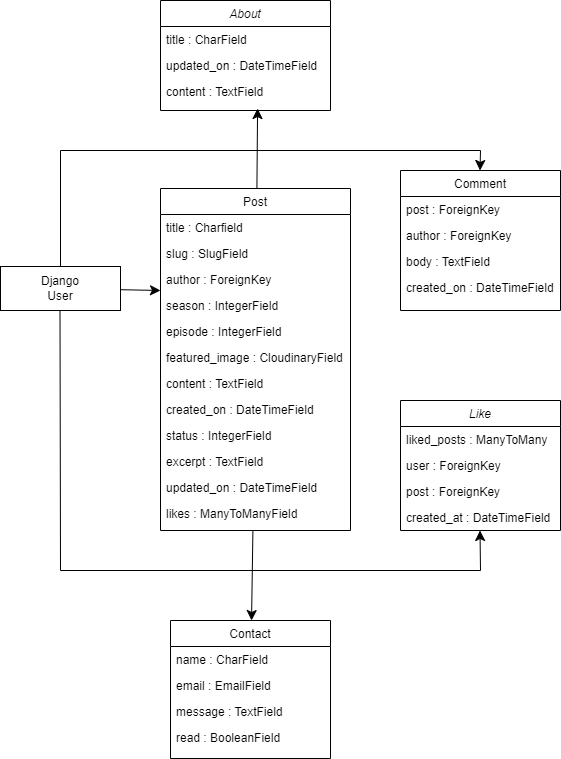

The diagram above was exported from draw.io. Its source (the exported page's mxGraphModel, read from the mxfile embedded in the PNG):
<mxGraphModel dx="1674" dy="788" grid="1" gridSize="10" guides="1" tooltips="1" connect="1" arrows="1" fold="1" page="1" pageScale="1" pageWidth="827" pageHeight="1169" math="0" shadow="0">
  <root>
    <mxCell id="WIyWlLk6GJQsqaUBKTNV-0" />
    <mxCell id="WIyWlLk6GJQsqaUBKTNV-1" parent="WIyWlLk6GJQsqaUBKTNV-0" />
    <mxCell id="zkfFHV4jXpPFQw0GAbJ--0" value="About" style="swimlane;fontStyle=2;align=center;verticalAlign=top;childLayout=stackLayout;horizontal=1;startSize=26;horizontalStack=0;resizeParent=1;resizeLast=0;collapsible=1;marginBottom=0;rounded=0;shadow=0;strokeWidth=1;" parent="WIyWlLk6GJQsqaUBKTNV-1" vertex="1">
      <mxGeometry x="200" y="10" width="170" height="110" as="geometry">
        <mxRectangle x="230" y="140" width="160" height="26" as="alternateBounds" />
      </mxGeometry>
    </mxCell>
    <mxCell id="zkfFHV4jXpPFQw0GAbJ--1" value="title : CharField" style="text;align=left;verticalAlign=top;spacingLeft=4;spacingRight=4;overflow=hidden;rotatable=0;points=[[0,0.5],[1,0.5]];portConstraint=eastwest;" parent="zkfFHV4jXpPFQw0GAbJ--0" vertex="1">
      <mxGeometry y="26" width="170" height="26" as="geometry" />
    </mxCell>
    <mxCell id="zkfFHV4jXpPFQw0GAbJ--2" value="updated_on : DateTimeField" style="text;align=left;verticalAlign=top;spacingLeft=4;spacingRight=4;overflow=hidden;rotatable=0;points=[[0,0.5],[1,0.5]];portConstraint=eastwest;rounded=0;shadow=0;html=0;" parent="zkfFHV4jXpPFQw0GAbJ--0" vertex="1">
      <mxGeometry y="52" width="170" height="26" as="geometry" />
    </mxCell>
    <mxCell id="zkfFHV4jXpPFQw0GAbJ--3" value="content : TextField" style="text;align=left;verticalAlign=top;spacingLeft=4;spacingRight=4;overflow=hidden;rotatable=0;points=[[0,0.5],[1,0.5]];portConstraint=eastwest;rounded=0;shadow=0;html=0;" parent="zkfFHV4jXpPFQw0GAbJ--0" vertex="1">
      <mxGeometry y="78" width="170" height="32" as="geometry" />
    </mxCell>
    <mxCell id="zkfFHV4jXpPFQw0GAbJ--6" value="Contact" style="swimlane;fontStyle=0;align=center;verticalAlign=top;childLayout=stackLayout;horizontal=1;startSize=26;horizontalStack=0;resizeParent=1;resizeLast=0;collapsible=1;marginBottom=0;rounded=0;shadow=0;strokeWidth=1;" parent="WIyWlLk6GJQsqaUBKTNV-1" vertex="1">
      <mxGeometry x="210" y="630" width="160" height="138" as="geometry">
        <mxRectangle x="130" y="380" width="160" height="26" as="alternateBounds" />
      </mxGeometry>
    </mxCell>
    <mxCell id="zkfFHV4jXpPFQw0GAbJ--7" value="name : CharField" style="text;align=left;verticalAlign=top;spacingLeft=4;spacingRight=4;overflow=hidden;rotatable=0;points=[[0,0.5],[1,0.5]];portConstraint=eastwest;" parent="zkfFHV4jXpPFQw0GAbJ--6" vertex="1">
      <mxGeometry y="26" width="160" height="26" as="geometry" />
    </mxCell>
    <mxCell id="zkfFHV4jXpPFQw0GAbJ--8" value="email : EmailField" style="text;align=left;verticalAlign=top;spacingLeft=4;spacingRight=4;overflow=hidden;rotatable=0;points=[[0,0.5],[1,0.5]];portConstraint=eastwest;rounded=0;shadow=0;html=0;" parent="zkfFHV4jXpPFQw0GAbJ--6" vertex="1">
      <mxGeometry y="52" width="160" height="26" as="geometry" />
    </mxCell>
    <mxCell id="zkfFHV4jXpPFQw0GAbJ--11" value="message : TextField" style="text;align=left;verticalAlign=top;spacingLeft=4;spacingRight=4;overflow=hidden;rotatable=0;points=[[0,0.5],[1,0.5]];portConstraint=eastwest;" parent="zkfFHV4jXpPFQw0GAbJ--6" vertex="1">
      <mxGeometry y="78" width="160" height="26" as="geometry" />
    </mxCell>
    <mxCell id="oIflCquOa1SITMKGZ79L-19" value="read : BooleanField" style="text;align=left;verticalAlign=top;spacingLeft=4;spacingRight=4;overflow=hidden;rotatable=0;points=[[0,0.5],[1,0.5]];portConstraint=eastwest;" parent="zkfFHV4jXpPFQw0GAbJ--6" vertex="1">
      <mxGeometry y="104" width="160" height="26" as="geometry" />
    </mxCell>
    <mxCell id="KcOU2w3DouAPYb8l4NSL-5" style="edgeStyle=none;curved=1;rounded=0;orthogonalLoop=1;jettySize=auto;html=1;fontSize=12;startSize=8;endSize=8;" edge="1" parent="WIyWlLk6GJQsqaUBKTNV-1" source="zkfFHV4jXpPFQw0GAbJ--17" target="zkfFHV4jXpPFQw0GAbJ--6">
      <mxGeometry relative="1" as="geometry" />
    </mxCell>
    <mxCell id="zkfFHV4jXpPFQw0GAbJ--17" value="Post" style="swimlane;fontStyle=0;align=center;verticalAlign=top;childLayout=stackLayout;horizontal=1;startSize=26;horizontalStack=0;resizeParent=1;resizeLast=0;collapsible=1;marginBottom=0;rounded=0;shadow=0;strokeWidth=1;" parent="WIyWlLk6GJQsqaUBKTNV-1" vertex="1">
      <mxGeometry x="200" y="198" width="190" height="342" as="geometry">
        <mxRectangle x="550" y="140" width="160" height="26" as="alternateBounds" />
      </mxGeometry>
    </mxCell>
    <mxCell id="zkfFHV4jXpPFQw0GAbJ--18" value="title : Charfield" style="text;align=left;verticalAlign=top;spacingLeft=4;spacingRight=4;overflow=hidden;rotatable=0;points=[[0,0.5],[1,0.5]];portConstraint=eastwest;" parent="zkfFHV4jXpPFQw0GAbJ--17" vertex="1">
      <mxGeometry y="26" width="190" height="26" as="geometry" />
    </mxCell>
    <mxCell id="zkfFHV4jXpPFQw0GAbJ--19" value="slug : SlugField" style="text;align=left;verticalAlign=top;spacingLeft=4;spacingRight=4;overflow=hidden;rotatable=0;points=[[0,0.5],[1,0.5]];portConstraint=eastwest;rounded=0;shadow=0;html=0;" parent="zkfFHV4jXpPFQw0GAbJ--17" vertex="1">
      <mxGeometry y="52" width="190" height="26" as="geometry" />
    </mxCell>
    <mxCell id="zkfFHV4jXpPFQw0GAbJ--20" value="author : ForeignKey" style="text;align=left;verticalAlign=top;spacingLeft=4;spacingRight=4;overflow=hidden;rotatable=0;points=[[0,0.5],[1,0.5]];portConstraint=eastwest;rounded=0;shadow=0;html=0;" parent="zkfFHV4jXpPFQw0GAbJ--17" vertex="1">
      <mxGeometry y="78" width="190" height="26" as="geometry" />
    </mxCell>
    <mxCell id="zkfFHV4jXpPFQw0GAbJ--21" value="season : IntegerField" style="text;align=left;verticalAlign=top;spacingLeft=4;spacingRight=4;overflow=hidden;rotatable=0;points=[[0,0.5],[1,0.5]];portConstraint=eastwest;rounded=0;shadow=0;html=0;" parent="zkfFHV4jXpPFQw0GAbJ--17" vertex="1">
      <mxGeometry y="104" width="190" height="26" as="geometry" />
    </mxCell>
    <mxCell id="zkfFHV4jXpPFQw0GAbJ--22" value="episode : IntegerField" style="text;align=left;verticalAlign=top;spacingLeft=4;spacingRight=4;overflow=hidden;rotatable=0;points=[[0,0.5],[1,0.5]];portConstraint=eastwest;rounded=0;shadow=0;html=0;" parent="zkfFHV4jXpPFQw0GAbJ--17" vertex="1">
      <mxGeometry y="130" width="190" height="26" as="geometry" />
    </mxCell>
    <mxCell id="zkfFHV4jXpPFQw0GAbJ--24" value="featured_image : CloudinaryField" style="text;align=left;verticalAlign=top;spacingLeft=4;spacingRight=4;overflow=hidden;rotatable=0;points=[[0,0.5],[1,0.5]];portConstraint=eastwest;" parent="zkfFHV4jXpPFQw0GAbJ--17" vertex="1">
      <mxGeometry y="156" width="190" height="26" as="geometry" />
    </mxCell>
    <mxCell id="zkfFHV4jXpPFQw0GAbJ--25" value="content : TextField" style="text;align=left;verticalAlign=top;spacingLeft=4;spacingRight=4;overflow=hidden;rotatable=0;points=[[0,0.5],[1,0.5]];portConstraint=eastwest;" parent="zkfFHV4jXpPFQw0GAbJ--17" vertex="1">
      <mxGeometry y="182" width="190" height="26" as="geometry" />
    </mxCell>
    <mxCell id="oIflCquOa1SITMKGZ79L-20" value="created_on : DateTimeField" style="text;align=left;verticalAlign=top;spacingLeft=4;spacingRight=4;overflow=hidden;rotatable=0;points=[[0,0.5],[1,0.5]];portConstraint=eastwest;rounded=0;shadow=0;html=0;" parent="zkfFHV4jXpPFQw0GAbJ--17" vertex="1">
      <mxGeometry y="208" width="190" height="26" as="geometry" />
    </mxCell>
    <mxCell id="oIflCquOa1SITMKGZ79L-24" value="status : IntegerField" style="text;align=left;verticalAlign=top;spacingLeft=4;spacingRight=4;overflow=hidden;rotatable=0;points=[[0,0.5],[1,0.5]];portConstraint=eastwest;" parent="zkfFHV4jXpPFQw0GAbJ--17" vertex="1">
      <mxGeometry y="234" width="190" height="26" as="geometry" />
    </mxCell>
    <mxCell id="oIflCquOa1SITMKGZ79L-23" value="excerpt : TextField" style="text;align=left;verticalAlign=top;spacingLeft=4;spacingRight=4;overflow=hidden;rotatable=0;points=[[0,0.5],[1,0.5]];portConstraint=eastwest;" parent="zkfFHV4jXpPFQw0GAbJ--17" vertex="1">
      <mxGeometry y="260" width="190" height="26" as="geometry" />
    </mxCell>
    <mxCell id="oIflCquOa1SITMKGZ79L-22" value="updated_on : DateTimeField" style="text;align=left;verticalAlign=top;spacingLeft=4;spacingRight=4;overflow=hidden;rotatable=0;points=[[0,0.5],[1,0.5]];portConstraint=eastwest;rounded=0;shadow=0;html=0;" parent="zkfFHV4jXpPFQw0GAbJ--17" vertex="1">
      <mxGeometry y="286" width="190" height="26" as="geometry" />
    </mxCell>
    <mxCell id="oIflCquOa1SITMKGZ79L-21" value="likes : ManyToManyField" style="text;align=left;verticalAlign=top;spacingLeft=4;spacingRight=4;overflow=hidden;rotatable=0;points=[[0,0.5],[1,0.5]];portConstraint=eastwest;rounded=0;shadow=0;html=0;" parent="zkfFHV4jXpPFQw0GAbJ--17" vertex="1">
      <mxGeometry y="312" width="190" height="26" as="geometry" />
    </mxCell>
    <mxCell id="KcOU2w3DouAPYb8l4NSL-9" style="edgeStyle=none;curved=1;rounded=0;orthogonalLoop=1;jettySize=auto;html=1;fontSize=12;startSize=8;endSize=8;entryX=0.5;entryY=0;entryDx=0;entryDy=0;" edge="1" parent="WIyWlLk6GJQsqaUBKTNV-1" source="oIflCquOa1SITMKGZ79L-0" target="oIflCquOa1SITMKGZ79L-0">
      <mxGeometry relative="1" as="geometry">
        <mxPoint x="520" y="150" as="targetPoint" />
      </mxGeometry>
    </mxCell>
    <mxCell id="oIflCquOa1SITMKGZ79L-0" value="Comment" style="swimlane;fontStyle=0;align=center;verticalAlign=top;childLayout=stackLayout;horizontal=1;startSize=26;horizontalStack=0;resizeParent=1;resizeLast=0;collapsible=1;marginBottom=0;rounded=0;shadow=0;strokeWidth=1;" parent="WIyWlLk6GJQsqaUBKTNV-1" vertex="1">
      <mxGeometry x="440" y="180" width="160" height="140" as="geometry">
        <mxRectangle x="550" y="140" width="160" height="26" as="alternateBounds" />
      </mxGeometry>
    </mxCell>
    <mxCell id="oIflCquOa1SITMKGZ79L-1" value="post : ForeignKey" style="text;align=left;verticalAlign=top;spacingLeft=4;spacingRight=4;overflow=hidden;rotatable=0;points=[[0,0.5],[1,0.5]];portConstraint=eastwest;" parent="oIflCquOa1SITMKGZ79L-0" vertex="1">
      <mxGeometry y="26" width="160" height="26" as="geometry" />
    </mxCell>
    <mxCell id="oIflCquOa1SITMKGZ79L-2" value="author : ForeignKey" style="text;align=left;verticalAlign=top;spacingLeft=4;spacingRight=4;overflow=hidden;rotatable=0;points=[[0,0.5],[1,0.5]];portConstraint=eastwest;rounded=0;shadow=0;html=0;" parent="oIflCquOa1SITMKGZ79L-0" vertex="1">
      <mxGeometry y="52" width="160" height="26" as="geometry" />
    </mxCell>
    <mxCell id="oIflCquOa1SITMKGZ79L-3" value="body : TextField" style="text;align=left;verticalAlign=top;spacingLeft=4;spacingRight=4;overflow=hidden;rotatable=0;points=[[0,0.5],[1,0.5]];portConstraint=eastwest;rounded=0;shadow=0;html=0;" parent="oIflCquOa1SITMKGZ79L-0" vertex="1">
      <mxGeometry y="78" width="160" height="26" as="geometry" />
    </mxCell>
    <mxCell id="oIflCquOa1SITMKGZ79L-4" value="created_on : DateTimeField" style="text;align=left;verticalAlign=top;spacingLeft=4;spacingRight=4;overflow=hidden;rotatable=0;points=[[0,0.5],[1,0.5]];portConstraint=eastwest;rounded=0;shadow=0;html=0;" parent="oIflCquOa1SITMKGZ79L-0" vertex="1">
      <mxGeometry y="104" width="160" height="26" as="geometry" />
    </mxCell>
    <mxCell id="oIflCquOa1SITMKGZ79L-8" value="Like" style="swimlane;fontStyle=2;align=center;verticalAlign=top;childLayout=stackLayout;horizontal=1;startSize=26;horizontalStack=0;resizeParent=1;resizeLast=0;collapsible=1;marginBottom=0;rounded=0;shadow=0;strokeWidth=1;" parent="WIyWlLk6GJQsqaUBKTNV-1" vertex="1">
      <mxGeometry x="440" y="410" width="160" height="130" as="geometry">
        <mxRectangle x="230" y="140" width="160" height="26" as="alternateBounds" />
      </mxGeometry>
    </mxCell>
    <mxCell id="oIflCquOa1SITMKGZ79L-9" value="liked_posts : ManyToMany" style="text;align=left;verticalAlign=top;spacingLeft=4;spacingRight=4;overflow=hidden;rotatable=0;points=[[0,0.5],[1,0.5]];portConstraint=eastwest;" parent="oIflCquOa1SITMKGZ79L-8" vertex="1">
      <mxGeometry y="26" width="160" height="26" as="geometry" />
    </mxCell>
    <mxCell id="oIflCquOa1SITMKGZ79L-10" value="user : ForeignKey" style="text;align=left;verticalAlign=top;spacingLeft=4;spacingRight=4;overflow=hidden;rotatable=0;points=[[0,0.5],[1,0.5]];portConstraint=eastwest;rounded=0;shadow=0;html=0;" parent="oIflCquOa1SITMKGZ79L-8" vertex="1">
      <mxGeometry y="52" width="160" height="26" as="geometry" />
    </mxCell>
    <mxCell id="oIflCquOa1SITMKGZ79L-11" value="post : ForeignKey" style="text;align=left;verticalAlign=top;spacingLeft=4;spacingRight=4;overflow=hidden;rotatable=0;points=[[0,0.5],[1,0.5]];portConstraint=eastwest;rounded=0;shadow=0;html=0;" parent="oIflCquOa1SITMKGZ79L-8" vertex="1">
      <mxGeometry y="78" width="160" height="26" as="geometry" />
    </mxCell>
    <mxCell id="oIflCquOa1SITMKGZ79L-12" value="created_at : DateTimeField" style="text;align=left;verticalAlign=top;spacingLeft=4;spacingRight=4;overflow=hidden;rotatable=0;points=[[0,0.5],[1,0.5]];portConstraint=eastwest;" parent="oIflCquOa1SITMKGZ79L-8" vertex="1">
      <mxGeometry y="104" width="160" height="26" as="geometry" />
    </mxCell>
    <mxCell id="oIflCquOa1SITMKGZ79L-15" value="" style="rounded=0;whiteSpace=wrap;html=1;" parent="WIyWlLk6GJQsqaUBKTNV-1" vertex="1">
      <mxGeometry x="40" y="276" width="120" height="44" as="geometry" />
    </mxCell>
    <mxCell id="oIflCquOa1SITMKGZ79L-16" value="Django User" style="text;html=1;align=center;verticalAlign=middle;whiteSpace=wrap;rounded=0;" parent="WIyWlLk6GJQsqaUBKTNV-1" vertex="1">
      <mxGeometry x="70" y="283.5" width="60" height="29" as="geometry" />
    </mxCell>
    <mxCell id="KcOU2w3DouAPYb8l4NSL-1" style="edgeStyle=none;curved=1;rounded=0;orthogonalLoop=1;jettySize=auto;html=1;fontSize=12;startSize=8;endSize=8;" edge="1" parent="WIyWlLk6GJQsqaUBKTNV-1" source="oIflCquOa1SITMKGZ79L-15">
      <mxGeometry relative="1" as="geometry">
        <mxPoint x="200" y="300" as="targetPoint" />
      </mxGeometry>
    </mxCell>
    <mxCell id="KcOU2w3DouAPYb8l4NSL-2" style="edgeStyle=none;curved=1;rounded=0;orthogonalLoop=1;jettySize=auto;html=1;entryX=0.571;entryY=0.938;entryDx=0;entryDy=0;entryPerimeter=0;fontSize=12;startSize=8;endSize=8;" edge="1" parent="WIyWlLk6GJQsqaUBKTNV-1" source="zkfFHV4jXpPFQw0GAbJ--17" target="zkfFHV4jXpPFQw0GAbJ--3">
      <mxGeometry relative="1" as="geometry" />
    </mxCell>
    <mxCell id="KcOU2w3DouAPYb8l4NSL-13" value="" style="endArrow=none;html=1;rounded=0;fontSize=12;startSize=8;endSize=8;curved=1;" edge="1" parent="WIyWlLk6GJQsqaUBKTNV-1">
      <mxGeometry width="50" height="50" relative="1" as="geometry">
        <mxPoint x="100" y="160" as="sourcePoint" />
        <mxPoint x="520" y="160" as="targetPoint" />
      </mxGeometry>
    </mxCell>
    <mxCell id="KcOU2w3DouAPYb8l4NSL-14" value="" style="endArrow=none;html=1;rounded=0;fontSize=12;startSize=8;endSize=8;curved=1;exitX=0.5;exitY=0;exitDx=0;exitDy=0;" edge="1" parent="WIyWlLk6GJQsqaUBKTNV-1" source="oIflCquOa1SITMKGZ79L-15">
      <mxGeometry width="50" height="50" relative="1" as="geometry">
        <mxPoint x="100" y="248" as="sourcePoint" />
        <mxPoint x="100" y="160" as="targetPoint" />
      </mxGeometry>
    </mxCell>
    <mxCell id="KcOU2w3DouAPYb8l4NSL-15" value="" style="endArrow=none;html=1;rounded=0;fontSize=12;startSize=8;endSize=8;curved=1;" edge="1" parent="WIyWlLk6GJQsqaUBKTNV-1">
      <mxGeometry width="50" height="50" relative="1" as="geometry">
        <mxPoint x="100" y="580" as="sourcePoint" />
        <mxPoint x="520" y="580" as="targetPoint" />
      </mxGeometry>
    </mxCell>
    <mxCell id="KcOU2w3DouAPYb8l4NSL-16" value="" style="endArrow=none;html=1;rounded=0;fontSize=12;startSize=8;endSize=8;curved=1;" edge="1" parent="WIyWlLk6GJQsqaUBKTNV-1">
      <mxGeometry width="50" height="50" relative="1" as="geometry">
        <mxPoint x="100" y="580" as="sourcePoint" />
        <mxPoint x="99.5" y="320" as="targetPoint" />
      </mxGeometry>
    </mxCell>
    <mxCell id="KcOU2w3DouAPYb8l4NSL-17" value="" style="endArrow=classic;html=1;rounded=0;fontSize=12;startSize=8;endSize=8;curved=1;" edge="1" parent="WIyWlLk6GJQsqaUBKTNV-1">
      <mxGeometry width="50" height="50" relative="1" as="geometry">
        <mxPoint x="520" y="580" as="sourcePoint" />
        <mxPoint x="519.5" y="540" as="targetPoint" />
      </mxGeometry>
    </mxCell>
    <mxCell id="KcOU2w3DouAPYb8l4NSL-19" value="" style="endArrow=classic;html=1;rounded=0;fontSize=12;startSize=8;endSize=8;curved=1;" edge="1" parent="WIyWlLk6GJQsqaUBKTNV-1">
      <mxGeometry width="50" height="50" relative="1" as="geometry">
        <mxPoint x="520" y="160" as="sourcePoint" />
        <mxPoint x="519.5" y="180" as="targetPoint" />
      </mxGeometry>
    </mxCell>
  </root>
</mxGraphModel>